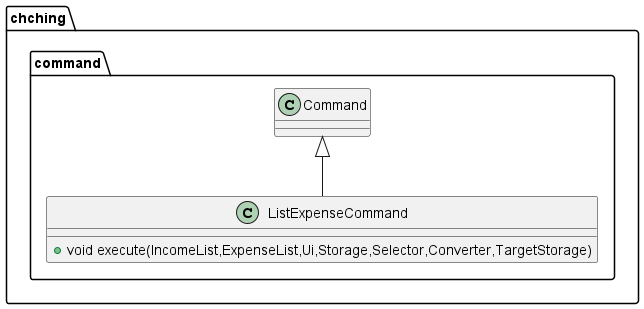

The diagram above was rendered by PlantUML. Its source (embedded in the PNG):
@startuml
class chching.command.ListExpenseCommand {
+ void execute(IncomeList,ExpenseList,Ui,Storage,Selector,Converter,TargetStorage)
}


chching.command.Command <|-- chching.command.ListExpenseCommand
@enduml